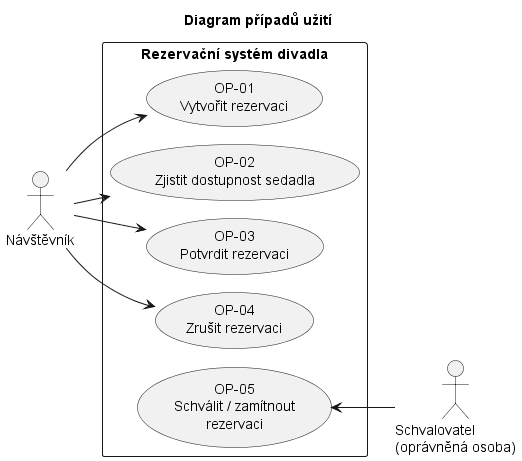

The diagram above was rendered by PlantUML. Its source (embedded in the PNG):
@startuml
!pragma layout smetana
title Diagram případů užití
left to right direction

actor "Návštěvník" as V
actor "Schvalovatel\n(oprávněná osoba)" as A

rectangle "Rezervační systém divadla" {
  usecase "OP-01\nVytvořit rezervaci" as OP1
  usecase "OP-02\nZjistit dostupnost sedadla" as OP2
  usecase "OP-03\nPotvrdit rezervaci" as OP3
  usecase "OP-04\nZrušit rezervaci" as OP4
  usecase "OP-05\nSchválit / zamítnout\nrezervaci" as OP5
}

V --> OP1
V --> OP2
V --> OP3
V --> OP4
OP5 <-- A

@enduml